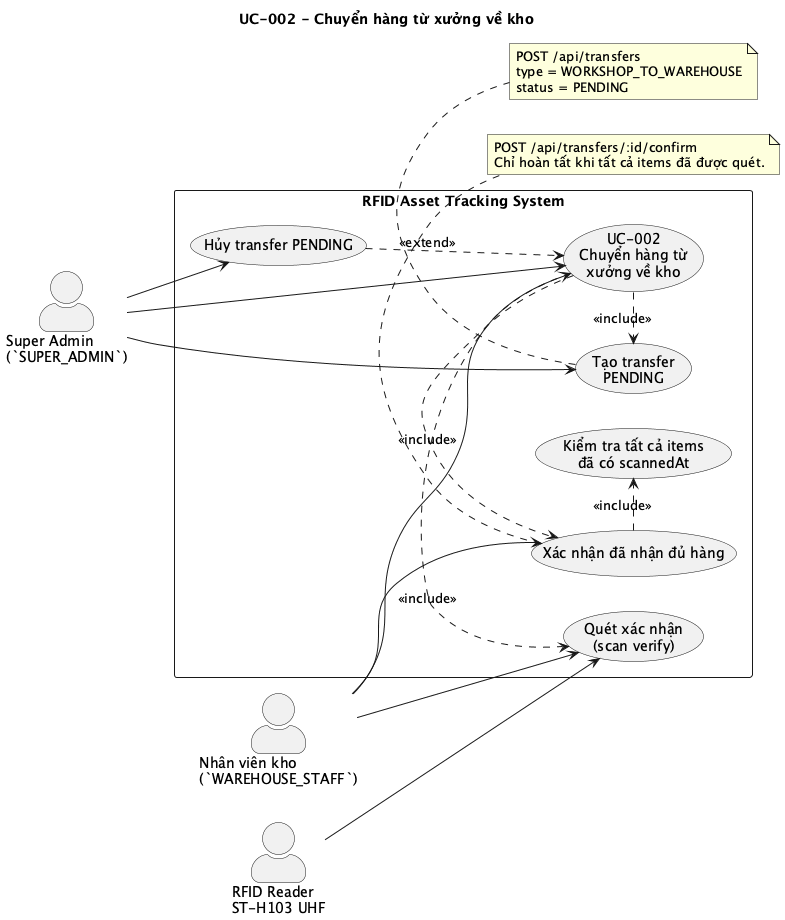

The diagram above was rendered by PlantUML. Its source (embedded in the PNG):
@startuml
title UC-002 - Chuyển hàng từ xưởng về kho

left to right direction
skinparam shadowing false
skinparam actorStyle awesome
skinparam packageStyle rectangle

actor "Super Admin\n(`SUPER_ADMIN`)" as SA
actor "Nhân viên kho\n(`WAREHOUSE_STAFF`)" as WS
actor "RFID Reader\nST-H103 UHF" as Reader

rectangle "RFID Asset Tracking System" {
  usecase "UC-002\nChuyển hàng từ\nxưởng về kho" as Main
  usecase "Tạo transfer\nPENDING" as CreateTransfer
  usecase "Quét xác nhận\n(scan verify)" as ScanVerify
  usecase "Xác nhận đã nhận đủ hàng" as ConfirmTransfer
  usecase "Kiểm tra tất cả items\nđã có scannedAt" as ValidateScanned
  usecase "Hủy transfer PENDING" as CancelTransfer
}

SA --> Main
WS --> Main
SA --> CreateTransfer
SA --> CancelTransfer
WS --> ScanVerify
WS --> ConfirmTransfer
Reader --> ScanVerify

Main .> CreateTransfer : <<include>>
Main .> ScanVerify : <<include>>
Main .> ConfirmTransfer : <<include>>
ConfirmTransfer .> ValidateScanned : <<include>>
CancelTransfer ..> Main : <<extend>>

note bottom of CreateTransfer
POST /api/transfers
type = WORKSHOP_TO_WAREHOUSE
status = PENDING
end note

note bottom of ConfirmTransfer
POST /api/transfers/:id/confirm
Chỉ hoàn tất khi tất cả items đã được quét.
end note

@enduml